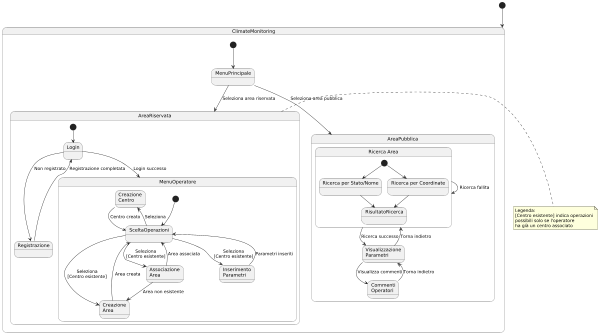

The diagram above was rendered by PlantUML. Its source (embedded in the PNG):
@startuml
scale 600 width

[*] --> ClimateMonitoring

state ClimateMonitoring {
    [*] --> MenuPrincipale
    
    MenuPrincipale --> AreaPubblica : Seleziona area pubblica
    MenuPrincipale --> AreaRiservata : Seleziona area riservata

    state AreaPubblica {
        state "Ricerca Area" as RicercaArea {
            state "Ricerca per Stato/Nome" as StatoNome
            state "Ricerca per Coordinate" as Coordinate
            [*] --> StatoNome
            [*] --> Coordinate
            StatoNome --> RisultatoRicerca
            Coordinate --> RisultatoRicerca
        }
        
        state "Visualizzazione\nParametri" as VisualizzaParametri
        state "Commenti\nOperatori" as Commenti
        
        RicercaArea --> RicercaArea : Ricerca fallita
        RicercaArea --> VisualizzaParametri : Ricerca successo
        VisualizzaParametri --> Commenti : Visualizza commenti
        Commenti --> VisualizzaParametri : Torna indietro
        VisualizzaParametri --> RicercaArea : Torna indietro
    }

    state AreaRiservata {
        state "Login" as Login
        state "Registrazione" as Registrazione
        
        state MenuOperatore {
            state "Creazione\nCentro" as CreazioneCentro
            state "Creazione\nArea" as CreazioneArea
            state "Associazione\nArea" as AssociazioneArea
            state "Inserimento\nParametri" as InserimentoParametri
            
            [*] --> SceltaOperazioni
            SceltaOperazioni --> CreazioneCentro : Seleziona
            SceltaOperazioni --> CreazioneArea : Seleziona\n[Centro esistente]
            SceltaOperazioni --> AssociazioneArea : Seleziona\n[Centro esistente]
            SceltaOperazioni --> InserimentoParametri : Seleziona\n[Centro esistente]
            
            CreazioneCentro --> SceltaOperazioni : Centro creato
            CreazioneArea --> SceltaOperazioni : Area creata
            AssociazioneArea --> CreazioneArea : Area non esistente
            AssociazioneArea --> SceltaOperazioni : Area associata
            InserimentoParametri --> SceltaOperazioni : Parametri inseriti
        }
        
        [*] --> Login
        Login --> MenuOperatore : Login successo
        Login --> Registrazione : Non registrato
        Registrazione --> Login : Registrazione completata
    }
}

note right of AreaRiservata
  Legenda:
  [Centro esistente] indica operazioni
  possibili solo se l'operatore
  ha già un centro associato
end note
@enduml